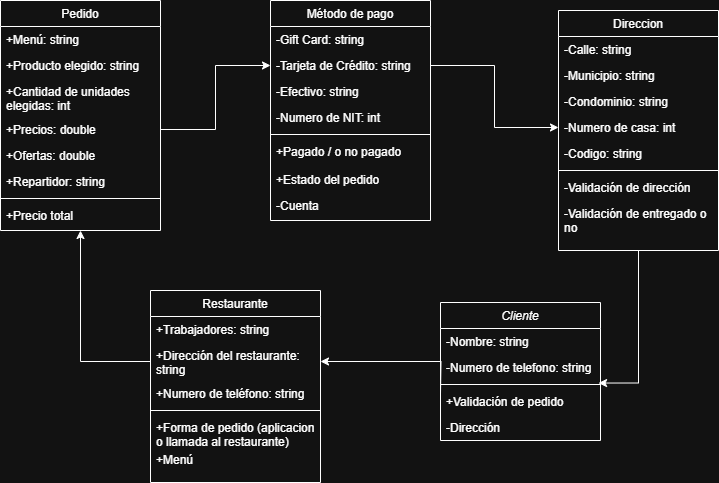

The diagram above was exported from draw.io. Its source (the exported page's mxGraphModel, read from the mxfile embedded in the PNG):
<mxGraphModel dx="1699" dy="492" grid="1" gridSize="10" guides="1" tooltips="1" connect="1" arrows="1" fold="1" page="1" pageScale="1" pageWidth="827" pageHeight="1169" math="0" shadow="0">
  <root>
    <mxCell id="WIyWlLk6GJQsqaUBKTNV-0" />
    <mxCell id="WIyWlLk6GJQsqaUBKTNV-1" parent="WIyWlLk6GJQsqaUBKTNV-0" />
    <mxCell id="zkfFHV4jXpPFQw0GAbJ--0" value="Cliente" style="swimlane;fontStyle=2;align=center;verticalAlign=top;childLayout=stackLayout;horizontal=1;startSize=26;horizontalStack=0;resizeParent=1;resizeLast=0;collapsible=1;marginBottom=0;rounded=0;shadow=0;strokeWidth=1;" parent="WIyWlLk6GJQsqaUBKTNV-1" vertex="1">
      <mxGeometry x="390" y="412" width="160" height="138" as="geometry">
        <mxRectangle x="230" y="140" width="160" height="26" as="alternateBounds" />
      </mxGeometry>
    </mxCell>
    <mxCell id="zkfFHV4jXpPFQw0GAbJ--1" value="-Nombre: string " style="text;align=left;verticalAlign=top;spacingLeft=4;spacingRight=4;overflow=hidden;rotatable=0;points=[[0,0.5],[1,0.5]];portConstraint=eastwest;" parent="zkfFHV4jXpPFQw0GAbJ--0" vertex="1">
      <mxGeometry y="26" width="160" height="26" as="geometry" />
    </mxCell>
    <mxCell id="zkfFHV4jXpPFQw0GAbJ--2" value="-Numero de telefono: string " style="text;align=left;verticalAlign=top;spacingLeft=4;spacingRight=4;overflow=hidden;rotatable=0;points=[[0,0.5],[1,0.5]];portConstraint=eastwest;rounded=0;shadow=0;html=0;" parent="zkfFHV4jXpPFQw0GAbJ--0" vertex="1">
      <mxGeometry y="52" width="160" height="26" as="geometry" />
    </mxCell>
    <mxCell id="zkfFHV4jXpPFQw0GAbJ--4" value="" style="line;html=1;strokeWidth=1;align=left;verticalAlign=middle;spacingTop=-1;spacingLeft=3;spacingRight=3;rotatable=0;labelPosition=right;points=[];portConstraint=eastwest;" parent="zkfFHV4jXpPFQw0GAbJ--0" vertex="1">
      <mxGeometry y="78" width="160" height="8" as="geometry" />
    </mxCell>
    <mxCell id="zkfFHV4jXpPFQw0GAbJ--5" value="+Validación de pedido" style="text;align=left;verticalAlign=top;spacingLeft=4;spacingRight=4;overflow=hidden;rotatable=0;points=[[0,0.5],[1,0.5]];portConstraint=eastwest;" parent="zkfFHV4jXpPFQw0GAbJ--0" vertex="1">
      <mxGeometry y="86" width="160" height="26" as="geometry" />
    </mxCell>
    <mxCell id="ophJoMxWZk4ZCIsHOinC-35" value="-Dirección" style="text;align=left;verticalAlign=top;spacingLeft=4;spacingRight=4;overflow=hidden;rotatable=0;points=[[0,0.5],[1,0.5]];portConstraint=eastwest;" parent="zkfFHV4jXpPFQw0GAbJ--0" vertex="1">
      <mxGeometry y="112" width="160" height="26" as="geometry" />
    </mxCell>
    <mxCell id="zkfFHV4jXpPFQw0GAbJ--6" value="Restaurante" style="swimlane;fontStyle=0;align=center;verticalAlign=top;childLayout=stackLayout;horizontal=1;startSize=26;horizontalStack=0;resizeParent=1;resizeLast=0;collapsible=1;marginBottom=0;rounded=0;shadow=0;strokeWidth=1;" parent="WIyWlLk6GJQsqaUBKTNV-1" vertex="1">
      <mxGeometry x="100" y="400" width="170" height="192" as="geometry">
        <mxRectangle x="130" y="380" width="160" height="26" as="alternateBounds" />
      </mxGeometry>
    </mxCell>
    <mxCell id="ophJoMxWZk4ZCIsHOinC-2" value="+Trabajadores: string " style="text;align=left;verticalAlign=top;spacingLeft=4;spacingRight=4;overflow=hidden;rotatable=0;points=[[0,0.5],[1,0.5]];portConstraint=eastwest;rounded=0;shadow=0;html=0;" parent="zkfFHV4jXpPFQw0GAbJ--6" vertex="1">
      <mxGeometry y="26" width="170" height="26" as="geometry" />
    </mxCell>
    <mxCell id="zkfFHV4jXpPFQw0GAbJ--11" value="+Dirección del restaurante: &#10;string" style="text;align=left;verticalAlign=top;spacingLeft=4;spacingRight=4;overflow=hidden;rotatable=0;points=[[0,0.5],[1,0.5]];portConstraint=eastwest;" parent="zkfFHV4jXpPFQw0GAbJ--6" vertex="1">
      <mxGeometry y="52" width="170" height="38" as="geometry" />
    </mxCell>
    <mxCell id="ophJoMxWZk4ZCIsHOinC-21" value="+Numero de teléfono: string " style="text;align=left;verticalAlign=top;spacingLeft=4;spacingRight=4;overflow=hidden;rotatable=0;points=[[0,0.5],[1,0.5]];portConstraint=eastwest;" parent="zkfFHV4jXpPFQw0GAbJ--6" vertex="1">
      <mxGeometry y="90" width="170" height="26" as="geometry" />
    </mxCell>
    <mxCell id="zkfFHV4jXpPFQw0GAbJ--9" value="" style="line;html=1;strokeWidth=1;align=left;verticalAlign=middle;spacingTop=-1;spacingLeft=3;spacingRight=3;rotatable=0;labelPosition=right;points=[];portConstraint=eastwest;" parent="zkfFHV4jXpPFQw0GAbJ--6" vertex="1">
      <mxGeometry y="116" width="170" height="8" as="geometry" />
    </mxCell>
    <mxCell id="ophJoMxWZk4ZCIsHOinC-39" value="+Forma de pedido (aplicacion&#10;o llamada al restaurante)" style="text;align=left;verticalAlign=top;spacingLeft=4;spacingRight=4;overflow=hidden;rotatable=0;points=[[0,0.5],[1,0.5]];portConstraint=eastwest;" parent="zkfFHV4jXpPFQw0GAbJ--6" vertex="1">
      <mxGeometry y="124" width="170" height="32" as="geometry" />
    </mxCell>
    <mxCell id="ophJoMxWZk4ZCIsHOinC-3" value="+Menú" style="text;align=left;verticalAlign=top;spacingLeft=4;spacingRight=4;overflow=hidden;rotatable=0;points=[[0,0.5],[1,0.5]];portConstraint=eastwest;" parent="zkfFHV4jXpPFQw0GAbJ--6" vertex="1">
      <mxGeometry y="156" width="170" height="26" as="geometry" />
    </mxCell>
    <mxCell id="zkfFHV4jXpPFQw0GAbJ--13" value="Método de pago" style="swimlane;fontStyle=0;align=center;verticalAlign=top;childLayout=stackLayout;horizontal=1;startSize=26;horizontalStack=0;resizeParent=1;resizeLast=0;collapsible=1;marginBottom=0;rounded=0;shadow=0;strokeWidth=1;" parent="WIyWlLk6GJQsqaUBKTNV-1" vertex="1">
      <mxGeometry x="220" y="110" width="160" height="220" as="geometry">
        <mxRectangle x="340" y="380" width="170" height="26" as="alternateBounds" />
      </mxGeometry>
    </mxCell>
    <mxCell id="ophJoMxWZk4ZCIsHOinC-6" value="-Gift Card: string " style="text;align=left;verticalAlign=top;spacingLeft=4;spacingRight=4;overflow=hidden;rotatable=0;points=[[0,0.5],[1,0.5]];portConstraint=eastwest;" parent="zkfFHV4jXpPFQw0GAbJ--13" vertex="1">
      <mxGeometry y="26" width="160" height="26" as="geometry" />
    </mxCell>
    <mxCell id="zkfFHV4jXpPFQw0GAbJ--14" value="-Tarjeta de Crédito: string" style="text;align=left;verticalAlign=top;spacingLeft=4;spacingRight=4;overflow=hidden;rotatable=0;points=[[0,0.5],[1,0.5]];portConstraint=eastwest;" parent="zkfFHV4jXpPFQw0GAbJ--13" vertex="1">
      <mxGeometry y="52" width="160" height="26" as="geometry" />
    </mxCell>
    <mxCell id="ophJoMxWZk4ZCIsHOinC-34" value="-Efectivo: string " style="text;align=left;verticalAlign=top;spacingLeft=4;spacingRight=4;overflow=hidden;rotatable=0;points=[[0,0.5],[1,0.5]];portConstraint=eastwest;" parent="zkfFHV4jXpPFQw0GAbJ--13" vertex="1">
      <mxGeometry y="78" width="160" height="26" as="geometry" />
    </mxCell>
    <mxCell id="ophJoMxWZk4ZCIsHOinC-5" value="-Numero de NIT: int " style="text;align=left;verticalAlign=top;spacingLeft=4;spacingRight=4;overflow=hidden;rotatable=0;points=[[0,0.5],[1,0.5]];portConstraint=eastwest;" parent="zkfFHV4jXpPFQw0GAbJ--13" vertex="1">
      <mxGeometry y="104" width="160" height="26" as="geometry" />
    </mxCell>
    <mxCell id="zkfFHV4jXpPFQw0GAbJ--15" value="" style="line;html=1;strokeWidth=1;align=left;verticalAlign=middle;spacingTop=-1;spacingLeft=3;spacingRight=3;rotatable=0;labelPosition=right;points=[];portConstraint=eastwest;" parent="zkfFHV4jXpPFQw0GAbJ--13" vertex="1">
      <mxGeometry y="130" width="160" height="8" as="geometry" />
    </mxCell>
    <mxCell id="ophJoMxWZk4ZCIsHOinC-8" value="+Pagado / o no pagado" style="text;align=left;verticalAlign=top;spacingLeft=4;spacingRight=4;overflow=hidden;rotatable=0;points=[[0,0.5],[1,0.5]];portConstraint=eastwest;" parent="zkfFHV4jXpPFQw0GAbJ--13" vertex="1">
      <mxGeometry y="138" width="160" height="28" as="geometry" />
    </mxCell>
    <mxCell id="ophJoMxWZk4ZCIsHOinC-38" value="+Estado del pedido" style="text;align=left;verticalAlign=top;spacingLeft=4;spacingRight=4;overflow=hidden;rotatable=0;points=[[0,0.5],[1,0.5]];portConstraint=eastwest;" parent="zkfFHV4jXpPFQw0GAbJ--13" vertex="1">
      <mxGeometry y="166" width="160" height="26" as="geometry" />
    </mxCell>
    <mxCell id="ophJoMxWZk4ZCIsHOinC-40" value="-Cuenta" style="text;align=left;verticalAlign=top;spacingLeft=4;spacingRight=4;overflow=hidden;rotatable=0;points=[[0,0.5],[1,0.5]];portConstraint=eastwest;" parent="zkfFHV4jXpPFQw0GAbJ--13" vertex="1">
      <mxGeometry y="192" width="160" height="26" as="geometry" />
    </mxCell>
    <mxCell id="zkfFHV4jXpPFQw0GAbJ--17" value="Direccion" style="swimlane;fontStyle=0;align=center;verticalAlign=top;childLayout=stackLayout;horizontal=1;startSize=26;horizontalStack=0;resizeParent=1;resizeLast=0;collapsible=1;marginBottom=0;rounded=0;shadow=0;strokeWidth=1;" parent="WIyWlLk6GJQsqaUBKTNV-1" vertex="1">
      <mxGeometry x="508" y="120" width="160" height="240" as="geometry">
        <mxRectangle x="508" y="120" width="160" height="26" as="alternateBounds" />
      </mxGeometry>
    </mxCell>
    <mxCell id="zkfFHV4jXpPFQw0GAbJ--18" value="-Calle: string " style="text;align=left;verticalAlign=top;spacingLeft=4;spacingRight=4;overflow=hidden;rotatable=0;points=[[0,0.5],[1,0.5]];portConstraint=eastwest;" parent="zkfFHV4jXpPFQw0GAbJ--17" vertex="1">
      <mxGeometry y="26" width="160" height="26" as="geometry" />
    </mxCell>
    <mxCell id="zkfFHV4jXpPFQw0GAbJ--19" value="-Municipio: string " style="text;align=left;verticalAlign=top;spacingLeft=4;spacingRight=4;overflow=hidden;rotatable=0;points=[[0,0.5],[1,0.5]];portConstraint=eastwest;rounded=0;shadow=0;html=0;" parent="zkfFHV4jXpPFQw0GAbJ--17" vertex="1">
      <mxGeometry y="52" width="160" height="26" as="geometry" />
    </mxCell>
    <mxCell id="zkfFHV4jXpPFQw0GAbJ--20" value="-Condominio: string " style="text;align=left;verticalAlign=top;spacingLeft=4;spacingRight=4;overflow=hidden;rotatable=0;points=[[0,0.5],[1,0.5]];portConstraint=eastwest;rounded=0;shadow=0;html=0;" parent="zkfFHV4jXpPFQw0GAbJ--17" vertex="1">
      <mxGeometry y="78" width="160" height="26" as="geometry" />
    </mxCell>
    <mxCell id="zkfFHV4jXpPFQw0GAbJ--21" value="-Numero de casa: int " style="text;align=left;verticalAlign=top;spacingLeft=4;spacingRight=4;overflow=hidden;rotatable=0;points=[[0,0.5],[1,0.5]];portConstraint=eastwest;rounded=0;shadow=0;html=0;" parent="zkfFHV4jXpPFQw0GAbJ--17" vertex="1">
      <mxGeometry y="104" width="160" height="26" as="geometry" />
    </mxCell>
    <mxCell id="zkfFHV4jXpPFQw0GAbJ--22" value="-Codigo: string " style="text;align=left;verticalAlign=top;spacingLeft=4;spacingRight=4;overflow=hidden;rotatable=0;points=[[0,0.5],[1,0.5]];portConstraint=eastwest;rounded=0;shadow=0;html=0;" parent="zkfFHV4jXpPFQw0GAbJ--17" vertex="1">
      <mxGeometry y="130" width="160" height="26" as="geometry" />
    </mxCell>
    <mxCell id="zkfFHV4jXpPFQw0GAbJ--23" value="" style="line;html=1;strokeWidth=1;align=left;verticalAlign=middle;spacingTop=-1;spacingLeft=3;spacingRight=3;rotatable=0;labelPosition=right;points=[];portConstraint=eastwest;" parent="zkfFHV4jXpPFQw0GAbJ--17" vertex="1">
      <mxGeometry y="156" width="160" height="8" as="geometry" />
    </mxCell>
    <mxCell id="zkfFHV4jXpPFQw0GAbJ--24" value="-Validación de dirección" style="text;align=left;verticalAlign=top;spacingLeft=4;spacingRight=4;overflow=hidden;rotatable=0;points=[[0,0.5],[1,0.5]];portConstraint=eastwest;" parent="zkfFHV4jXpPFQw0GAbJ--17" vertex="1">
      <mxGeometry y="164" width="160" height="26" as="geometry" />
    </mxCell>
    <mxCell id="zkfFHV4jXpPFQw0GAbJ--25" value="-Validación de entregado o &#10;no" style="text;align=left;verticalAlign=top;spacingLeft=4;spacingRight=4;overflow=hidden;rotatable=0;points=[[0,0.5],[1,0.5]];portConstraint=eastwest;" parent="zkfFHV4jXpPFQw0GAbJ--17" vertex="1">
      <mxGeometry y="190" width="160" height="40" as="geometry" />
    </mxCell>
    <mxCell id="ophJoMxWZk4ZCIsHOinC-12" value="Pedido" style="swimlane;fontStyle=0;align=center;verticalAlign=top;childLayout=stackLayout;horizontal=1;startSize=26;horizontalStack=0;resizeParent=1;resizeLast=0;collapsible=1;marginBottom=0;rounded=0;shadow=0;strokeWidth=1;" parent="WIyWlLk6GJQsqaUBKTNV-1" vertex="1">
      <mxGeometry x="-50" y="110" width="160" height="230" as="geometry">
        <mxRectangle x="130" y="380" width="160" height="26" as="alternateBounds" />
      </mxGeometry>
    </mxCell>
    <mxCell id="ophJoMxWZk4ZCIsHOinC-26" value="+Menú: string  " style="text;align=left;verticalAlign=top;spacingLeft=4;spacingRight=4;overflow=hidden;rotatable=0;points=[[0,0.5],[1,0.5]];portConstraint=eastwest;rounded=0;shadow=0;html=0;" parent="ophJoMxWZk4ZCIsHOinC-12" vertex="1">
      <mxGeometry y="26" width="160" height="26" as="geometry" />
    </mxCell>
    <mxCell id="ophJoMxWZk4ZCIsHOinC-13" value="+Producto elegido: string" style="text;align=left;verticalAlign=top;spacingLeft=4;spacingRight=4;overflow=hidden;rotatable=0;points=[[0,0.5],[1,0.5]];portConstraint=eastwest;rounded=0;shadow=0;html=0;" parent="ophJoMxWZk4ZCIsHOinC-12" vertex="1">
      <mxGeometry y="52" width="160" height="26" as="geometry" />
    </mxCell>
    <mxCell id="ophJoMxWZk4ZCIsHOinC-23" value="+Cantidad de unidades &#10;elegidas: int " style="text;align=left;verticalAlign=top;spacingLeft=4;spacingRight=4;overflow=hidden;rotatable=0;points=[[0,0.5],[1,0.5]];portConstraint=eastwest;rounded=0;shadow=0;html=0;" parent="ophJoMxWZk4ZCIsHOinC-12" vertex="1">
      <mxGeometry y="78" width="160" height="38" as="geometry" />
    </mxCell>
    <mxCell id="ophJoMxWZk4ZCIsHOinC-15" value="+Precios: double " style="text;align=left;verticalAlign=top;spacingLeft=4;spacingRight=4;overflow=hidden;rotatable=0;points=[[0,0.5],[1,0.5]];portConstraint=eastwest;rounded=0;shadow=0;html=0;" parent="ophJoMxWZk4ZCIsHOinC-12" vertex="1">
      <mxGeometry y="116" width="160" height="26" as="geometry" />
    </mxCell>
    <mxCell id="ophJoMxWZk4ZCIsHOinC-16" value="+Ofertas: double " style="text;align=left;verticalAlign=top;spacingLeft=4;spacingRight=4;overflow=hidden;rotatable=0;points=[[0,0.5],[1,0.5]];portConstraint=eastwest;" parent="ophJoMxWZk4ZCIsHOinC-12" vertex="1">
      <mxGeometry y="142" width="160" height="26" as="geometry" />
    </mxCell>
    <mxCell id="ophJoMxWZk4ZCIsHOinC-24" value="+Repartidor: string " style="text;align=left;verticalAlign=top;spacingLeft=4;spacingRight=4;overflow=hidden;rotatable=0;points=[[0,0.5],[1,0.5]];portConstraint=eastwest;" parent="ophJoMxWZk4ZCIsHOinC-12" vertex="1">
      <mxGeometry y="168" width="160" height="26" as="geometry" />
    </mxCell>
    <mxCell id="ophJoMxWZk4ZCIsHOinC-17" value="" style="line;html=1;strokeWidth=1;align=left;verticalAlign=middle;spacingTop=-1;spacingLeft=3;spacingRight=3;rotatable=0;labelPosition=right;points=[];portConstraint=eastwest;" parent="ophJoMxWZk4ZCIsHOinC-12" vertex="1">
      <mxGeometry y="194" width="160" height="8" as="geometry" />
    </mxCell>
    <mxCell id="ophJoMxWZk4ZCIsHOinC-19" value="+Precio total" style="text;align=left;verticalAlign=top;spacingLeft=4;spacingRight=4;overflow=hidden;rotatable=0;points=[[0,0.5],[1,0.5]];portConstraint=eastwest;" parent="ophJoMxWZk4ZCIsHOinC-12" vertex="1">
      <mxGeometry y="202" width="160" height="26" as="geometry" />
    </mxCell>
    <mxCell id="ophJoMxWZk4ZCIsHOinC-27" value="" style="edgeStyle=orthogonalEdgeStyle;rounded=0;orthogonalLoop=1;jettySize=auto;html=1;entryX=1;entryY=0.5;entryDx=0;entryDy=0;" parent="WIyWlLk6GJQsqaUBKTNV-1" target="zkfFHV4jXpPFQw0GAbJ--11" edge="1">
      <mxGeometry relative="1" as="geometry">
        <mxPoint x="390" y="503" as="sourcePoint" />
      </mxGeometry>
    </mxCell>
    <mxCell id="ophJoMxWZk4ZCIsHOinC-30" value="" style="edgeStyle=orthogonalEdgeStyle;rounded=0;orthogonalLoop=1;jettySize=auto;html=1;exitX=0;exitY=0.5;exitDx=0;exitDy=0;entryX=0.5;entryY=1;entryDx=0;entryDy=0;" parent="WIyWlLk6GJQsqaUBKTNV-1" source="zkfFHV4jXpPFQw0GAbJ--11" target="ophJoMxWZk4ZCIsHOinC-12" edge="1">
      <mxGeometry relative="1" as="geometry">
        <mxPoint x="140" y="468" as="sourcePoint" />
        <mxPoint x="10" y="380" as="targetPoint" />
      </mxGeometry>
    </mxCell>
    <mxCell id="ophJoMxWZk4ZCIsHOinC-31" value="" style="edgeStyle=orthogonalEdgeStyle;rounded=0;orthogonalLoop=1;jettySize=auto;html=1;entryX=0;entryY=0.5;entryDx=0;entryDy=0;exitX=1;exitY=0.5;exitDx=0;exitDy=0;" parent="WIyWlLk6GJQsqaUBKTNV-1" source="ophJoMxWZk4ZCIsHOinC-15" target="zkfFHV4jXpPFQw0GAbJ--14" edge="1">
      <mxGeometry relative="1" as="geometry">
        <mxPoint x="270" y="378" as="sourcePoint" />
        <mxPoint x="140" y="350" as="targetPoint" />
      </mxGeometry>
    </mxCell>
    <mxCell id="ophJoMxWZk4ZCIsHOinC-32" value="" style="edgeStyle=orthogonalEdgeStyle;rounded=0;orthogonalLoop=1;jettySize=auto;html=1;entryX=0;entryY=0.5;entryDx=0;entryDy=0;exitX=1;exitY=0.5;exitDx=0;exitDy=0;" parent="WIyWlLk6GJQsqaUBKTNV-1" source="zkfFHV4jXpPFQw0GAbJ--14" target="zkfFHV4jXpPFQw0GAbJ--21" edge="1">
      <mxGeometry relative="1" as="geometry">
        <mxPoint x="550" y="418" as="sourcePoint" />
        <mxPoint x="420" y="390" as="targetPoint" />
      </mxGeometry>
    </mxCell>
    <mxCell id="ophJoMxWZk4ZCIsHOinC-37" value="" style="edgeStyle=orthogonalEdgeStyle;rounded=0;orthogonalLoop=1;jettySize=auto;html=1;entryX=0.988;entryY=1.098;entryDx=0;entryDy=0;entryPerimeter=0;exitX=0.5;exitY=1;exitDx=0;exitDy=0;" parent="WIyWlLk6GJQsqaUBKTNV-1" source="zkfFHV4jXpPFQw0GAbJ--17" target="zkfFHV4jXpPFQw0GAbJ--2" edge="1">
      <mxGeometry relative="1" as="geometry">
        <mxPoint x="590" y="370" as="sourcePoint" />
        <mxPoint x="758" y="472" as="targetPoint" />
      </mxGeometry>
    </mxCell>
  </root>
</mxGraphModel>